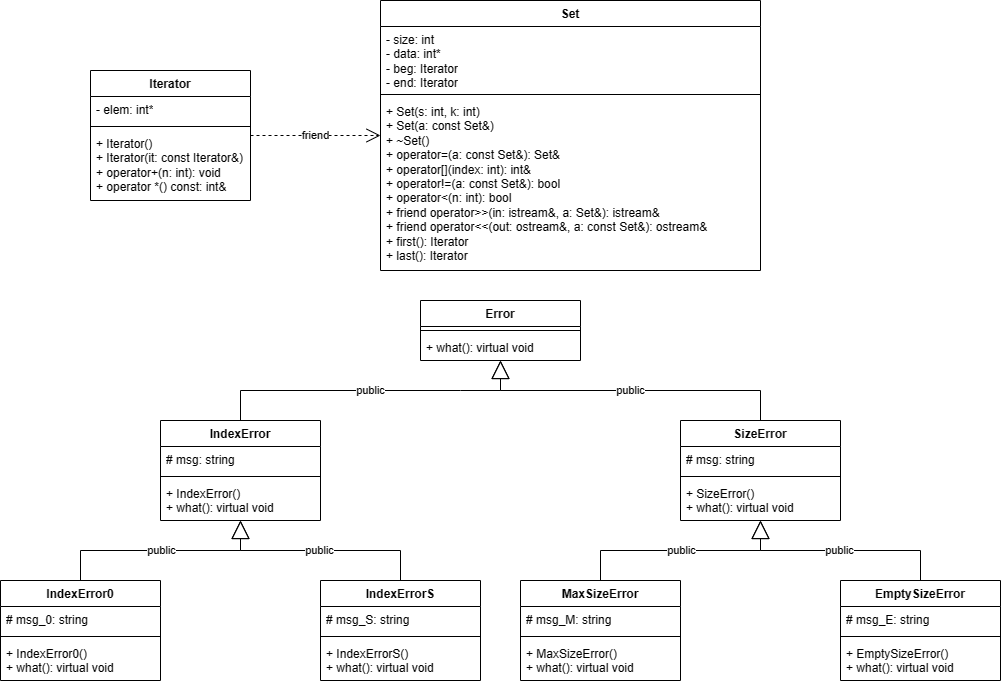

The diagram above was exported from draw.io. Its source (the exported page's mxGraphModel, read from the mxfile embedded in the PNG):
<mxGraphModel dx="1838" dy="1197" grid="1" gridSize="10" guides="1" tooltips="1" connect="1" arrows="1" fold="1" page="1" pageScale="1" pageWidth="827" pageHeight="1169" math="0" shadow="0">
  <root>
    <mxCell id="0" />
    <mxCell id="1" parent="0" />
    <mxCell id="LPHio_dPP5c54O9vIpiD-1" value="Iterator" style="swimlane;fontStyle=1;align=center;verticalAlign=top;childLayout=stackLayout;horizontal=1;startSize=26;horizontalStack=0;resizeParent=1;resizeParentMax=0;resizeLast=0;collapsible=1;marginBottom=0;whiteSpace=wrap;html=1;" vertex="1" parent="1">
      <mxGeometry x="40" y="110" width="160" height="130" as="geometry" />
    </mxCell>
    <mxCell id="LPHio_dPP5c54O9vIpiD-2" value="- elem: int*" style="text;strokeColor=none;fillColor=none;align=left;verticalAlign=top;spacingLeft=4;spacingRight=4;overflow=hidden;rotatable=0;points=[[0,0.5],[1,0.5]];portConstraint=eastwest;whiteSpace=wrap;html=1;" vertex="1" parent="LPHio_dPP5c54O9vIpiD-1">
      <mxGeometry y="26" width="160" height="26" as="geometry" />
    </mxCell>
    <mxCell id="LPHio_dPP5c54O9vIpiD-3" value="" style="line;strokeWidth=1;fillColor=none;align=left;verticalAlign=middle;spacingTop=-1;spacingLeft=3;spacingRight=3;rotatable=0;labelPosition=right;points=[];portConstraint=eastwest;strokeColor=inherit;" vertex="1" parent="LPHio_dPP5c54O9vIpiD-1">
      <mxGeometry y="52" width="160" height="8" as="geometry" />
    </mxCell>
    <mxCell id="LPHio_dPP5c54O9vIpiD-4" value="&lt;div&gt;+ Iterator()&amp;nbsp;&lt;/div&gt;&lt;div&gt;&lt;span style=&quot;white-space: pre;&quot;&gt;+ &lt;/span&gt;Iterator(it: const Iterator&amp;amp;)&lt;/div&gt;&lt;div&gt;&lt;span style=&quot;white-space: pre;&quot;&gt;+ &lt;/span&gt;operator+(n: int): void&lt;/div&gt;&lt;div&gt;&lt;span style=&quot;background-color: initial;&quot;&gt;+ operator *() const: int&amp;amp;&lt;/span&gt;&lt;br&gt;&lt;/div&gt;" style="text;strokeColor=none;fillColor=none;align=left;verticalAlign=top;spacingLeft=4;spacingRight=4;overflow=hidden;rotatable=0;points=[[0,0.5],[1,0.5]];portConstraint=eastwest;whiteSpace=wrap;html=1;" vertex="1" parent="LPHio_dPP5c54O9vIpiD-1">
      <mxGeometry y="60" width="160" height="70" as="geometry" />
    </mxCell>
    <mxCell id="LPHio_dPP5c54O9vIpiD-5" value="Set" style="swimlane;fontStyle=1;align=center;verticalAlign=top;childLayout=stackLayout;horizontal=1;startSize=26;horizontalStack=0;resizeParent=1;resizeParentMax=0;resizeLast=0;collapsible=1;marginBottom=0;whiteSpace=wrap;html=1;" vertex="1" parent="1">
      <mxGeometry x="330" y="40" width="380" height="270" as="geometry" />
    </mxCell>
    <mxCell id="LPHio_dPP5c54O9vIpiD-6" value="- size: int&lt;br&gt;- data: int*&lt;br&gt;- beg: Iterator&lt;br&gt;- end: Iterator" style="text;strokeColor=none;fillColor=none;align=left;verticalAlign=top;spacingLeft=4;spacingRight=4;overflow=hidden;rotatable=0;points=[[0,0.5],[1,0.5]];portConstraint=eastwest;whiteSpace=wrap;html=1;" vertex="1" parent="LPHio_dPP5c54O9vIpiD-5">
      <mxGeometry y="26" width="380" height="64" as="geometry" />
    </mxCell>
    <mxCell id="LPHio_dPP5c54O9vIpiD-7" value="" style="line;strokeWidth=1;fillColor=none;align=left;verticalAlign=middle;spacingTop=-1;spacingLeft=3;spacingRight=3;rotatable=0;labelPosition=right;points=[];portConstraint=eastwest;strokeColor=inherit;" vertex="1" parent="LPHio_dPP5c54O9vIpiD-5">
      <mxGeometry y="90" width="380" height="8" as="geometry" />
    </mxCell>
    <mxCell id="LPHio_dPP5c54O9vIpiD-8" value="&lt;div&gt;+ Set(s: int, k: int)&lt;/div&gt;&lt;div&gt;+ Set(a: const Set&amp;amp;)&lt;span style=&quot;&quot;&gt;&lt;/span&gt;&lt;/div&gt;&lt;div&gt;&lt;span style=&quot;&quot;&gt;+ ~Set()&lt;/span&gt;&lt;/div&gt;&lt;div&gt;&lt;span style=&quot;&quot;&gt;+ operator=(a: const Set&amp;amp;): Set&amp;amp;&lt;/span&gt;&lt;/div&gt;&lt;div&gt;&lt;span style=&quot;&quot;&gt;&lt;span style=&quot;&quot;&gt;&lt;span style=&quot;white-space: pre;&quot;&gt;+ &lt;/span&gt;&lt;/span&gt;operator[](index: int): int&amp;amp;&lt;/span&gt;&lt;/div&gt;&lt;div&gt;&lt;span style=&quot;&quot;&gt;+ operator!=(a: const Set&amp;amp;): bool&lt;/span&gt;&lt;/div&gt;&lt;div&gt;&lt;span style=&quot;&quot;&gt;+ operator&amp;lt;(n: int): bool&lt;/span&gt;&lt;/div&gt;&lt;div&gt;&lt;span style=&quot;&quot;&gt;+ friend operator&amp;gt;&amp;gt;(in: istream&amp;amp;, a: Set&amp;amp;): istream&amp;amp;&lt;/span&gt;&lt;/div&gt;&lt;div&gt;&lt;span style=&quot;&quot;&gt;+ friend operator&amp;lt;&amp;lt;(out: ostream&amp;amp;, a: const Set&amp;amp;): ostream&amp;amp;&lt;/span&gt;&lt;span style=&quot;white-space: pre; background-color: initial;&quot;&gt;&amp;nbsp;&lt;/span&gt;&lt;/div&gt;&lt;div&gt;&lt;span style=&quot;&quot;&gt;+ first(): Iterator&lt;/span&gt;&lt;/div&gt;&lt;div&gt;&lt;span style=&quot;&quot;&gt;+ last(): Iterator&lt;/span&gt;&lt;/div&gt;" style="text;strokeColor=none;fillColor=none;align=left;verticalAlign=top;spacingLeft=4;spacingRight=4;overflow=hidden;rotatable=0;points=[[0,0.5],[1,0.5]];portConstraint=eastwest;whiteSpace=wrap;html=1;" vertex="1" parent="LPHio_dPP5c54O9vIpiD-5">
      <mxGeometry y="98" width="380" height="172" as="geometry" />
    </mxCell>
    <mxCell id="LPHio_dPP5c54O9vIpiD-9" value="friend" style="endArrow=open;endSize=12;dashed=1;html=1;rounded=0;" edge="1" parent="1" target="LPHio_dPP5c54O9vIpiD-5">
      <mxGeometry width="160" relative="1" as="geometry">
        <mxPoint x="200" y="175" as="sourcePoint" />
        <mxPoint x="320" y="170" as="targetPoint" />
      </mxGeometry>
    </mxCell>
    <mxCell id="LPHio_dPP5c54O9vIpiD-10" value="Error" style="swimlane;fontStyle=1;align=center;verticalAlign=top;childLayout=stackLayout;horizontal=1;startSize=26;horizontalStack=0;resizeParent=1;resizeParentMax=0;resizeLast=0;collapsible=1;marginBottom=0;whiteSpace=wrap;html=1;" vertex="1" parent="1">
      <mxGeometry x="370" y="340" width="160" height="60" as="geometry" />
    </mxCell>
    <mxCell id="LPHio_dPP5c54O9vIpiD-12" value="" style="line;strokeWidth=1;fillColor=none;align=left;verticalAlign=middle;spacingTop=-1;spacingLeft=3;spacingRight=3;rotatable=0;labelPosition=right;points=[];portConstraint=eastwest;strokeColor=inherit;" vertex="1" parent="LPHio_dPP5c54O9vIpiD-10">
      <mxGeometry y="26" width="160" height="8" as="geometry" />
    </mxCell>
    <mxCell id="LPHio_dPP5c54O9vIpiD-13" value="+ what(): virtual void" style="text;strokeColor=none;fillColor=none;align=left;verticalAlign=top;spacingLeft=4;spacingRight=4;overflow=hidden;rotatable=0;points=[[0,0.5],[1,0.5]];portConstraint=eastwest;whiteSpace=wrap;html=1;" vertex="1" parent="LPHio_dPP5c54O9vIpiD-10">
      <mxGeometry y="34" width="160" height="26" as="geometry" />
    </mxCell>
    <mxCell id="LPHio_dPP5c54O9vIpiD-14" value="IndexError" style="swimlane;fontStyle=1;align=center;verticalAlign=top;childLayout=stackLayout;horizontal=1;startSize=26;horizontalStack=0;resizeParent=1;resizeParentMax=0;resizeLast=0;collapsible=1;marginBottom=0;whiteSpace=wrap;html=1;" vertex="1" parent="1">
      <mxGeometry x="110" y="460" width="160" height="100" as="geometry" />
    </mxCell>
    <mxCell id="LPHio_dPP5c54O9vIpiD-15" value="# msg: string" style="text;strokeColor=none;fillColor=none;align=left;verticalAlign=top;spacingLeft=4;spacingRight=4;overflow=hidden;rotatable=0;points=[[0,0.5],[1,0.5]];portConstraint=eastwest;whiteSpace=wrap;html=1;" vertex="1" parent="LPHio_dPP5c54O9vIpiD-14">
      <mxGeometry y="26" width="160" height="26" as="geometry" />
    </mxCell>
    <mxCell id="LPHio_dPP5c54O9vIpiD-16" value="" style="line;strokeWidth=1;fillColor=none;align=left;verticalAlign=middle;spacingTop=-1;spacingLeft=3;spacingRight=3;rotatable=0;labelPosition=right;points=[];portConstraint=eastwest;strokeColor=inherit;" vertex="1" parent="LPHio_dPP5c54O9vIpiD-14">
      <mxGeometry y="52" width="160" height="8" as="geometry" />
    </mxCell>
    <mxCell id="LPHio_dPP5c54O9vIpiD-17" value="+ IndexError()&lt;br&gt;+ what(): virtual void" style="text;strokeColor=none;fillColor=none;align=left;verticalAlign=top;spacingLeft=4;spacingRight=4;overflow=hidden;rotatable=0;points=[[0,0.5],[1,0.5]];portConstraint=eastwest;whiteSpace=wrap;html=1;" vertex="1" parent="LPHio_dPP5c54O9vIpiD-14">
      <mxGeometry y="60" width="160" height="40" as="geometry" />
    </mxCell>
    <mxCell id="LPHio_dPP5c54O9vIpiD-19" value="SizeError" style="swimlane;fontStyle=1;align=center;verticalAlign=top;childLayout=stackLayout;horizontal=1;startSize=26;horizontalStack=0;resizeParent=1;resizeParentMax=0;resizeLast=0;collapsible=1;marginBottom=0;whiteSpace=wrap;html=1;" vertex="1" parent="1">
      <mxGeometry x="630" y="460" width="160" height="100" as="geometry" />
    </mxCell>
    <mxCell id="LPHio_dPP5c54O9vIpiD-20" value="# msg: string" style="text;strokeColor=none;fillColor=none;align=left;verticalAlign=top;spacingLeft=4;spacingRight=4;overflow=hidden;rotatable=0;points=[[0,0.5],[1,0.5]];portConstraint=eastwest;whiteSpace=wrap;html=1;" vertex="1" parent="LPHio_dPP5c54O9vIpiD-19">
      <mxGeometry y="26" width="160" height="26" as="geometry" />
    </mxCell>
    <mxCell id="LPHio_dPP5c54O9vIpiD-21" value="" style="line;strokeWidth=1;fillColor=none;align=left;verticalAlign=middle;spacingTop=-1;spacingLeft=3;spacingRight=3;rotatable=0;labelPosition=right;points=[];portConstraint=eastwest;strokeColor=inherit;" vertex="1" parent="LPHio_dPP5c54O9vIpiD-19">
      <mxGeometry y="52" width="160" height="8" as="geometry" />
    </mxCell>
    <mxCell id="LPHio_dPP5c54O9vIpiD-22" value="+ SizeError()&lt;br&gt;+ what(): virtual void" style="text;strokeColor=none;fillColor=none;align=left;verticalAlign=top;spacingLeft=4;spacingRight=4;overflow=hidden;rotatable=0;points=[[0,0.5],[1,0.5]];portConstraint=eastwest;whiteSpace=wrap;html=1;" vertex="1" parent="LPHio_dPP5c54O9vIpiD-19">
      <mxGeometry y="60" width="160" height="40" as="geometry" />
    </mxCell>
    <mxCell id="LPHio_dPP5c54O9vIpiD-23" value="MaxSizeError" style="swimlane;fontStyle=1;align=center;verticalAlign=top;childLayout=stackLayout;horizontal=1;startSize=26;horizontalStack=0;resizeParent=1;resizeParentMax=0;resizeLast=0;collapsible=1;marginBottom=0;whiteSpace=wrap;html=1;" vertex="1" parent="1">
      <mxGeometry x="470" y="620" width="160" height="100" as="geometry" />
    </mxCell>
    <mxCell id="LPHio_dPP5c54O9vIpiD-24" value="# msg_M: string" style="text;strokeColor=none;fillColor=none;align=left;verticalAlign=top;spacingLeft=4;spacingRight=4;overflow=hidden;rotatable=0;points=[[0,0.5],[1,0.5]];portConstraint=eastwest;whiteSpace=wrap;html=1;" vertex="1" parent="LPHio_dPP5c54O9vIpiD-23">
      <mxGeometry y="26" width="160" height="26" as="geometry" />
    </mxCell>
    <mxCell id="LPHio_dPP5c54O9vIpiD-25" value="" style="line;strokeWidth=1;fillColor=none;align=left;verticalAlign=middle;spacingTop=-1;spacingLeft=3;spacingRight=3;rotatable=0;labelPosition=right;points=[];portConstraint=eastwest;strokeColor=inherit;" vertex="1" parent="LPHio_dPP5c54O9vIpiD-23">
      <mxGeometry y="52" width="160" height="8" as="geometry" />
    </mxCell>
    <mxCell id="LPHio_dPP5c54O9vIpiD-26" value="+ MaxSizeError()&lt;br&gt;+ what(): virtual void" style="text;strokeColor=none;fillColor=none;align=left;verticalAlign=top;spacingLeft=4;spacingRight=4;overflow=hidden;rotatable=0;points=[[0,0.5],[1,0.5]];portConstraint=eastwest;whiteSpace=wrap;html=1;" vertex="1" parent="LPHio_dPP5c54O9vIpiD-23">
      <mxGeometry y="60" width="160" height="40" as="geometry" />
    </mxCell>
    <mxCell id="LPHio_dPP5c54O9vIpiD-27" value="EmptySizeError" style="swimlane;fontStyle=1;align=center;verticalAlign=top;childLayout=stackLayout;horizontal=1;startSize=26;horizontalStack=0;resizeParent=1;resizeParentMax=0;resizeLast=0;collapsible=1;marginBottom=0;whiteSpace=wrap;html=1;" vertex="1" parent="1">
      <mxGeometry x="790" y="620" width="160" height="100" as="geometry" />
    </mxCell>
    <mxCell id="LPHio_dPP5c54O9vIpiD-28" value="# msg_E: string" style="text;strokeColor=none;fillColor=none;align=left;verticalAlign=top;spacingLeft=4;spacingRight=4;overflow=hidden;rotatable=0;points=[[0,0.5],[1,0.5]];portConstraint=eastwest;whiteSpace=wrap;html=1;" vertex="1" parent="LPHio_dPP5c54O9vIpiD-27">
      <mxGeometry y="26" width="160" height="26" as="geometry" />
    </mxCell>
    <mxCell id="LPHio_dPP5c54O9vIpiD-29" value="" style="line;strokeWidth=1;fillColor=none;align=left;verticalAlign=middle;spacingTop=-1;spacingLeft=3;spacingRight=3;rotatable=0;labelPosition=right;points=[];portConstraint=eastwest;strokeColor=inherit;" vertex="1" parent="LPHio_dPP5c54O9vIpiD-27">
      <mxGeometry y="52" width="160" height="8" as="geometry" />
    </mxCell>
    <mxCell id="LPHio_dPP5c54O9vIpiD-30" value="+ EmptySizeError()&lt;br&gt;+ what(): virtual void" style="text;strokeColor=none;fillColor=none;align=left;verticalAlign=top;spacingLeft=4;spacingRight=4;overflow=hidden;rotatable=0;points=[[0,0.5],[1,0.5]];portConstraint=eastwest;whiteSpace=wrap;html=1;" vertex="1" parent="LPHio_dPP5c54O9vIpiD-27">
      <mxGeometry y="60" width="160" height="40" as="geometry" />
    </mxCell>
    <mxCell id="LPHio_dPP5c54O9vIpiD-31" value="IndexErrorS" style="swimlane;fontStyle=1;align=center;verticalAlign=top;childLayout=stackLayout;horizontal=1;startSize=26;horizontalStack=0;resizeParent=1;resizeParentMax=0;resizeLast=0;collapsible=1;marginBottom=0;whiteSpace=wrap;html=1;" vertex="1" parent="1">
      <mxGeometry x="270" y="620" width="160" height="100" as="geometry" />
    </mxCell>
    <mxCell id="LPHio_dPP5c54O9vIpiD-43" value="public" style="endArrow=block;endSize=16;endFill=0;html=1;rounded=0;" edge="1" parent="LPHio_dPP5c54O9vIpiD-31" target="LPHio_dPP5c54O9vIpiD-14">
      <mxGeometry width="160" relative="1" as="geometry">
        <mxPoint x="80" as="sourcePoint" />
        <mxPoint x="240" as="targetPoint" />
        <Array as="points">
          <mxPoint x="80" y="-30" />
          <mxPoint x="-80" y="-30" />
        </Array>
      </mxGeometry>
    </mxCell>
    <mxCell id="LPHio_dPP5c54O9vIpiD-32" value="# msg_S: string" style="text;strokeColor=none;fillColor=none;align=left;verticalAlign=top;spacingLeft=4;spacingRight=4;overflow=hidden;rotatable=0;points=[[0,0.5],[1,0.5]];portConstraint=eastwest;whiteSpace=wrap;html=1;" vertex="1" parent="LPHio_dPP5c54O9vIpiD-31">
      <mxGeometry y="26" width="160" height="26" as="geometry" />
    </mxCell>
    <mxCell id="LPHio_dPP5c54O9vIpiD-33" value="" style="line;strokeWidth=1;fillColor=none;align=left;verticalAlign=middle;spacingTop=-1;spacingLeft=3;spacingRight=3;rotatable=0;labelPosition=right;points=[];portConstraint=eastwest;strokeColor=inherit;" vertex="1" parent="LPHio_dPP5c54O9vIpiD-31">
      <mxGeometry y="52" width="160" height="8" as="geometry" />
    </mxCell>
    <mxCell id="LPHio_dPP5c54O9vIpiD-34" value="+ IndexErrorS()&lt;br&gt;+ what(): virtual void" style="text;strokeColor=none;fillColor=none;align=left;verticalAlign=top;spacingLeft=4;spacingRight=4;overflow=hidden;rotatable=0;points=[[0,0.5],[1,0.5]];portConstraint=eastwest;whiteSpace=wrap;html=1;" vertex="1" parent="LPHio_dPP5c54O9vIpiD-31">
      <mxGeometry y="60" width="160" height="40" as="geometry" />
    </mxCell>
    <mxCell id="LPHio_dPP5c54O9vIpiD-35" value="IndexError0" style="swimlane;fontStyle=1;align=center;verticalAlign=top;childLayout=stackLayout;horizontal=1;startSize=26;horizontalStack=0;resizeParent=1;resizeParentMax=0;resizeLast=0;collapsible=1;marginBottom=0;whiteSpace=wrap;html=1;" vertex="1" parent="1">
      <mxGeometry x="-50" y="620" width="160" height="100" as="geometry" />
    </mxCell>
    <mxCell id="LPHio_dPP5c54O9vIpiD-36" value="# msg_0: string" style="text;strokeColor=none;fillColor=none;align=left;verticalAlign=top;spacingLeft=4;spacingRight=4;overflow=hidden;rotatable=0;points=[[0,0.5],[1,0.5]];portConstraint=eastwest;whiteSpace=wrap;html=1;" vertex="1" parent="LPHio_dPP5c54O9vIpiD-35">
      <mxGeometry y="26" width="160" height="26" as="geometry" />
    </mxCell>
    <mxCell id="LPHio_dPP5c54O9vIpiD-37" value="" style="line;strokeWidth=1;fillColor=none;align=left;verticalAlign=middle;spacingTop=-1;spacingLeft=3;spacingRight=3;rotatable=0;labelPosition=right;points=[];portConstraint=eastwest;strokeColor=inherit;" vertex="1" parent="LPHio_dPP5c54O9vIpiD-35">
      <mxGeometry y="52" width="160" height="8" as="geometry" />
    </mxCell>
    <mxCell id="LPHio_dPP5c54O9vIpiD-38" value="+ IndexError0()&lt;br&gt;+ what(): virtual void" style="text;strokeColor=none;fillColor=none;align=left;verticalAlign=top;spacingLeft=4;spacingRight=4;overflow=hidden;rotatable=0;points=[[0,0.5],[1,0.5]];portConstraint=eastwest;whiteSpace=wrap;html=1;" vertex="1" parent="LPHio_dPP5c54O9vIpiD-35">
      <mxGeometry y="60" width="160" height="40" as="geometry" />
    </mxCell>
    <mxCell id="LPHio_dPP5c54O9vIpiD-39" value="public" style="endArrow=block;endSize=16;endFill=0;html=1;rounded=0;exitX=0.5;exitY=0;exitDx=0;exitDy=0;" edge="1" parent="1" source="LPHio_dPP5c54O9vIpiD-35" target="LPHio_dPP5c54O9vIpiD-14">
      <mxGeometry width="160" relative="1" as="geometry">
        <mxPoint x="30" y="590" as="sourcePoint" />
        <mxPoint x="190" y="590" as="targetPoint" />
        <Array as="points">
          <mxPoint x="30" y="590" />
          <mxPoint x="190" y="590" />
        </Array>
      </mxGeometry>
    </mxCell>
    <mxCell id="LPHio_dPP5c54O9vIpiD-40" value="public" style="endArrow=block;endSize=16;endFill=0;html=1;rounded=0;exitX=0.5;exitY=0;exitDx=0;exitDy=0;" edge="1" parent="1" target="LPHio_dPP5c54O9vIpiD-10">
      <mxGeometry width="160" relative="1" as="geometry">
        <mxPoint x="190" y="460" as="sourcePoint" />
        <mxPoint x="350" y="400" as="targetPoint" />
        <Array as="points">
          <mxPoint x="190" y="430" />
          <mxPoint x="410" y="430" />
          <mxPoint x="450" y="430" />
        </Array>
      </mxGeometry>
    </mxCell>
    <mxCell id="LPHio_dPP5c54O9vIpiD-42" value="public" style="endArrow=block;endSize=16;endFill=0;html=1;rounded=0;exitX=0.5;exitY=0;exitDx=0;exitDy=0;" edge="1" parent="1">
      <mxGeometry width="160" relative="1" as="geometry">
        <mxPoint x="550" y="620" as="sourcePoint" />
        <mxPoint x="710" y="560" as="targetPoint" />
        <Array as="points">
          <mxPoint x="550" y="590" />
          <mxPoint x="710" y="590" />
        </Array>
      </mxGeometry>
    </mxCell>
    <mxCell id="LPHio_dPP5c54O9vIpiD-44" value="public" style="endArrow=block;endSize=16;endFill=0;html=1;rounded=0;" edge="1" parent="1">
      <mxGeometry width="160" relative="1" as="geometry">
        <mxPoint x="870" y="620" as="sourcePoint" />
        <mxPoint x="710" y="560" as="targetPoint" />
        <Array as="points">
          <mxPoint x="870" y="590" />
          <mxPoint x="710" y="590" />
        </Array>
      </mxGeometry>
    </mxCell>
    <mxCell id="LPHio_dPP5c54O9vIpiD-45" value="public" style="endArrow=block;endSize=16;endFill=0;html=1;rounded=0;" edge="1" parent="1" target="LPHio_dPP5c54O9vIpiD-10">
      <mxGeometry width="160" relative="1" as="geometry">
        <mxPoint x="710" y="460" as="sourcePoint" />
        <mxPoint x="550" y="400" as="targetPoint" />
        <Array as="points">
          <mxPoint x="710" y="430" />
          <mxPoint x="450" y="430" />
        </Array>
      </mxGeometry>
    </mxCell>
  </root>
</mxGraphModel>